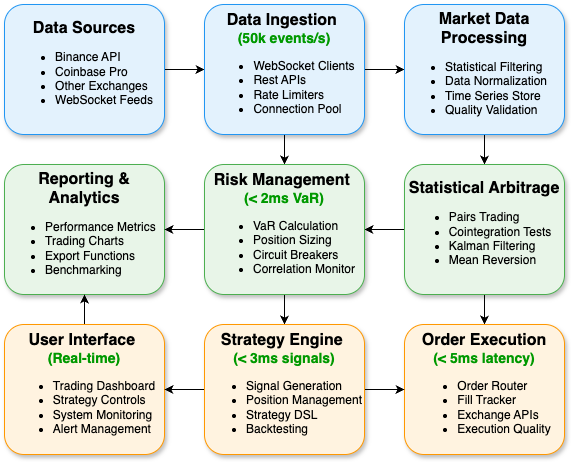

The diagram above was exported from draw.io. Its source (the exported page's mxGraphModel, read from the mxfile embedded in the PNG):
<mxGraphModel dx="1234" dy="828" grid="1" gridSize="10" guides="1" tooltips="1" connect="1" arrows="1" fold="1" page="1" pageScale="1" pageWidth="850" pageHeight="1100" math="0" shadow="0">
  <root>
    <mxCell id="0" />
    <mxCell id="1" parent="0" />
    <mxCell id="xAZOU5kATxxOhP0u8R7n-10" value="" style="edgeStyle=orthogonalEdgeStyle;rounded=0;orthogonalLoop=1;jettySize=auto;html=1;" parent="1" source="xAZOU5kATxxOhP0u8R7n-1" target="xAZOU5kATxxOhP0u8R7n-2" edge="1">
      <mxGeometry relative="1" as="geometry" />
    </mxCell>
    <mxCell id="xAZOU5kATxxOhP0u8R7n-1" value="&lt;b&gt;&lt;font style=&quot;font-size: 16px;&quot;&gt;Data Sources&lt;/font&gt;&lt;/b&gt;&lt;div&gt;&lt;ul&gt;&lt;li style=&quot;text-align: left;&quot;&gt;Binance API&lt;/li&gt;&lt;li style=&quot;text-align: left;&quot;&gt;Coinbase Pro&lt;/li&gt;&lt;li style=&quot;text-align: left;&quot;&gt;Other Exchanges&lt;/li&gt;&lt;li style=&quot;text-align: left;&quot;&gt;WebSocket Feeds&lt;/li&gt;&lt;/ul&gt;&lt;/div&gt;" style="rounded=1;whiteSpace=wrap;html=1;align=center;fillColor=#E3F2FD;strokeColor=#2196F3;glass=0;shadow=1;" parent="1" vertex="1">
      <mxGeometry x="120" y="80" width="160" height="130" as="geometry" />
    </mxCell>
    <mxCell id="xAZOU5kATxxOhP0u8R7n-11" value="" style="edgeStyle=orthogonalEdgeStyle;rounded=0;orthogonalLoop=1;jettySize=auto;html=1;" parent="1" source="xAZOU5kATxxOhP0u8R7n-2" target="xAZOU5kATxxOhP0u8R7n-3" edge="1">
      <mxGeometry relative="1" as="geometry" />
    </mxCell>
    <mxCell id="xAZOU5kATxxOhP0u8R7n-20" value="" style="edgeStyle=orthogonalEdgeStyle;rounded=0;orthogonalLoop=1;jettySize=auto;html=1;" parent="1" source="xAZOU5kATxxOhP0u8R7n-2" target="xAZOU5kATxxOhP0u8R7n-8" edge="1">
      <mxGeometry relative="1" as="geometry" />
    </mxCell>
    <mxCell id="xAZOU5kATxxOhP0u8R7n-2" value="&lt;b&gt;&lt;font style=&quot;font-size: 16px;&quot;&gt;Data Ingestion&amp;nbsp;&lt;/font&gt;&lt;/b&gt;&lt;div&gt;&lt;b&gt;&lt;font style=&quot;font-size: 14px; color: rgb(0, 153, 0);&quot;&gt;(50k events/s)&lt;/font&gt;&lt;/b&gt;&lt;div&gt;&lt;ul&gt;&lt;li style=&quot;text-align: left;&quot;&gt;WebSocket Clients&lt;/li&gt;&lt;li style=&quot;text-align: left;&quot;&gt;Rest APIs&lt;/li&gt;&lt;li style=&quot;text-align: left;&quot;&gt;Rate Limiters&lt;/li&gt;&lt;li style=&quot;text-align: left;&quot;&gt;Connection Pool&lt;/li&gt;&lt;/ul&gt;&lt;/div&gt;&lt;/div&gt;" style="rounded=1;whiteSpace=wrap;html=1;align=center;fillColor=#E3F2FD;strokeColor=#2196F3;shadow=1;" parent="1" vertex="1">
      <mxGeometry x="320" y="80" width="160" height="130" as="geometry" />
    </mxCell>
    <mxCell id="xAZOU5kATxxOhP0u8R7n-12" value="" style="edgeStyle=orthogonalEdgeStyle;rounded=0;orthogonalLoop=1;jettySize=auto;html=1;" parent="1" source="xAZOU5kATxxOhP0u8R7n-3" target="xAZOU5kATxxOhP0u8R7n-4" edge="1">
      <mxGeometry relative="1" as="geometry" />
    </mxCell>
    <mxCell id="xAZOU5kATxxOhP0u8R7n-3" value="&lt;b&gt;&lt;font style=&quot;font-size: 16px;&quot;&gt;Market Data Processing&lt;/font&gt;&lt;/b&gt;&lt;div&gt;&lt;ul&gt;&lt;li style=&quot;text-align: left;&quot;&gt;Statistical Filtering&amp;nbsp;&lt;/li&gt;&lt;li style=&quot;text-align: left;&quot;&gt;Data Normalization&lt;/li&gt;&lt;li style=&quot;text-align: left;&quot;&gt;Time Series Store&lt;/li&gt;&lt;li style=&quot;text-align: left;&quot;&gt;Quality Validation&lt;/li&gt;&lt;/ul&gt;&lt;/div&gt;" style="rounded=1;whiteSpace=wrap;html=1;align=center;fillColor=#E3F2FD;strokeColor=#2196F3;shadow=1;" parent="1" vertex="1">
      <mxGeometry x="520" y="80" width="160" height="130" as="geometry" />
    </mxCell>
    <mxCell id="xAZOU5kATxxOhP0u8R7n-13" value="" style="edgeStyle=orthogonalEdgeStyle;rounded=0;orthogonalLoop=1;jettySize=auto;html=1;" parent="1" source="xAZOU5kATxxOhP0u8R7n-4" target="xAZOU5kATxxOhP0u8R7n-6" edge="1">
      <mxGeometry relative="1" as="geometry" />
    </mxCell>
    <mxCell id="xAZOU5kATxxOhP0u8R7n-14" value="" style="edgeStyle=orthogonalEdgeStyle;rounded=0;orthogonalLoop=1;jettySize=auto;html=1;" parent="1" source="xAZOU5kATxxOhP0u8R7n-4" target="xAZOU5kATxxOhP0u8R7n-8" edge="1">
      <mxGeometry relative="1" as="geometry" />
    </mxCell>
    <mxCell id="xAZOU5kATxxOhP0u8R7n-4" value="&lt;b&gt;&lt;font style=&quot;font-size: 16px;&quot;&gt;Statistical Arbitrage&lt;/font&gt;&lt;/b&gt;&lt;div&gt;&lt;ul&gt;&lt;li style=&quot;text-align: left;&quot;&gt;Pairs Trading&lt;/li&gt;&lt;li style=&quot;text-align: left;&quot;&gt;Cointegration Tests&lt;/li&gt;&lt;li style=&quot;text-align: left;&quot;&gt;Kalman Filtering&lt;/li&gt;&lt;li style=&quot;text-align: left;&quot;&gt;Mean Reversion&lt;/li&gt;&lt;/ul&gt;&lt;/div&gt;" style="rounded=1;whiteSpace=wrap;html=1;align=center;fillColor=#E8F5E8;strokeColor=#4CAF50;shadow=1;" parent="1" vertex="1">
      <mxGeometry x="520" y="240" width="160" height="130" as="geometry" />
    </mxCell>
    <mxCell id="xAZOU5kATxxOhP0u8R7n-5" value="&lt;b&gt;&lt;font style=&quot;font-size: 16px;&quot;&gt;Reporting &amp;amp; Analytics&lt;/font&gt;&lt;/b&gt;&lt;div&gt;&lt;ul&gt;&lt;li style=&quot;text-align: left;&quot;&gt;Performance Metrics&lt;/li&gt;&lt;li style=&quot;text-align: left;&quot;&gt;Trading Charts&lt;/li&gt;&lt;li style=&quot;text-align: left;&quot;&gt;Export Functions&lt;/li&gt;&lt;li style=&quot;text-align: left;&quot;&gt;Benchmarking&lt;/li&gt;&lt;/ul&gt;&lt;/div&gt;" style="rounded=1;whiteSpace=wrap;html=1;align=center;fillColor=#E8F5E8;strokeColor=#4CAF50;shadow=1;" parent="1" vertex="1">
      <mxGeometry x="120" y="240" width="160" height="130" as="geometry" />
    </mxCell>
    <mxCell id="xAZOU5kATxxOhP0u8R7n-6" value="&lt;b&gt;&lt;font style=&quot;font-size: 16px;&quot;&gt;Order Execution&lt;/font&gt;&lt;/b&gt;&lt;div&gt;&lt;b&gt;&lt;font style=&quot;font-size: 14px; color: rgb(0, 153, 0);&quot;&gt;(&amp;lt; 5ms latency)&lt;/font&gt;&lt;/b&gt;&lt;/div&gt;&lt;div&gt;&lt;ul&gt;&lt;li style=&quot;text-align: left;&quot;&gt;Order Router&lt;/li&gt;&lt;li style=&quot;text-align: left;&quot;&gt;Fill Tracker&lt;/li&gt;&lt;li style=&quot;text-align: left;&quot;&gt;Exchange APIs&lt;/li&gt;&lt;li style=&quot;text-align: left;&quot;&gt;Execution Quality&lt;/li&gt;&lt;/ul&gt;&lt;/div&gt;" style="rounded=1;whiteSpace=wrap;html=1;align=center;fillColor=#FFF3E0;strokeColor=#FF9800;shadow=1;" parent="1" vertex="1">
      <mxGeometry x="520" y="400" width="160" height="130" as="geometry" />
    </mxCell>
    <mxCell id="xAZOU5kATxxOhP0u8R7n-18" value="" style="edgeStyle=orthogonalEdgeStyle;rounded=0;orthogonalLoop=1;jettySize=auto;html=1;" parent="1" source="xAZOU5kATxxOhP0u8R7n-7" target="xAZOU5kATxxOhP0u8R7n-5" edge="1">
      <mxGeometry relative="1" as="geometry" />
    </mxCell>
    <mxCell id="xAZOU5kATxxOhP0u8R7n-7" value="&lt;b&gt;&lt;font style=&quot;font-size: 16px;&quot;&gt;User Interface&amp;nbsp;&lt;/font&gt;&lt;/b&gt;&lt;div&gt;&lt;b&gt;&lt;font style=&quot;font-size: 14px; color: rgb(0, 153, 0);&quot;&gt;(Real-time)&lt;/font&gt;&lt;/b&gt;&lt;div&gt;&lt;ul&gt;&lt;li style=&quot;text-align: left;&quot;&gt;Trading Dashboard&lt;/li&gt;&lt;li style=&quot;text-align: left;&quot;&gt;Strategy Controls&lt;/li&gt;&lt;li style=&quot;text-align: left;&quot;&gt;System Monitoring&lt;/li&gt;&lt;li style=&quot;text-align: left;&quot;&gt;Alert Management&lt;/li&gt;&lt;/ul&gt;&lt;/div&gt;&lt;/div&gt;" style="rounded=1;whiteSpace=wrap;html=1;align=center;fillColor=#FFF3E0;strokeColor=#FF9800;shadow=1;" parent="1" vertex="1">
      <mxGeometry x="120" y="400" width="160" height="130" as="geometry" />
    </mxCell>
    <mxCell id="xAZOU5kATxxOhP0u8R7n-15" value="" style="edgeStyle=orthogonalEdgeStyle;rounded=0;orthogonalLoop=1;jettySize=auto;html=1;" parent="1" source="xAZOU5kATxxOhP0u8R7n-8" target="xAZOU5kATxxOhP0u8R7n-9" edge="1">
      <mxGeometry relative="1" as="geometry" />
    </mxCell>
    <mxCell id="xAZOU5kATxxOhP0u8R7n-19" value="" style="edgeStyle=orthogonalEdgeStyle;rounded=0;orthogonalLoop=1;jettySize=auto;html=1;" parent="1" source="xAZOU5kATxxOhP0u8R7n-8" target="xAZOU5kATxxOhP0u8R7n-5" edge="1">
      <mxGeometry relative="1" as="geometry" />
    </mxCell>
    <mxCell id="xAZOU5kATxxOhP0u8R7n-8" value="&lt;b&gt;&lt;font style=&quot;font-size: 16px;&quot;&gt;Risk Management&amp;nbsp;&lt;/font&gt;&lt;/b&gt;&lt;div&gt;&lt;b&gt;&lt;font style=&quot;font-size: 14px; color: rgb(0, 153, 0);&quot;&gt;(&amp;lt; 2ms VaR)&lt;/font&gt;&lt;/b&gt;&lt;div&gt;&lt;ul&gt;&lt;li style=&quot;text-align: left;&quot;&gt;VaR Calculation&lt;/li&gt;&lt;li style=&quot;text-align: left;&quot;&gt;Position Sizing&lt;/li&gt;&lt;li style=&quot;text-align: left;&quot;&gt;Circuit Breakers&lt;/li&gt;&lt;li style=&quot;text-align: left;&quot;&gt;Correlation Monitor&lt;/li&gt;&lt;/ul&gt;&lt;/div&gt;&lt;/div&gt;" style="rounded=1;whiteSpace=wrap;html=1;align=center;fillColor=#E8F5E8;strokeColor=#4CAF50;shadow=1;" parent="1" vertex="1">
      <mxGeometry x="320" y="240" width="160" height="130" as="geometry" />
    </mxCell>
    <mxCell id="xAZOU5kATxxOhP0u8R7n-16" value="" style="edgeStyle=orthogonalEdgeStyle;rounded=0;orthogonalLoop=1;jettySize=auto;html=1;" parent="1" source="xAZOU5kATxxOhP0u8R7n-9" target="xAZOU5kATxxOhP0u8R7n-6" edge="1">
      <mxGeometry relative="1" as="geometry" />
    </mxCell>
    <mxCell id="T4z6luCHKb2W9WI0IzmO-4" value="" style="edgeStyle=orthogonalEdgeStyle;rounded=0;orthogonalLoop=1;jettySize=auto;html=1;" edge="1" parent="1" source="xAZOU5kATxxOhP0u8R7n-9" target="xAZOU5kATxxOhP0u8R7n-7">
      <mxGeometry relative="1" as="geometry" />
    </mxCell>
    <mxCell id="xAZOU5kATxxOhP0u8R7n-9" value="&lt;b&gt;&lt;font style=&quot;font-size: 16px;&quot;&gt;Strategy Engine&amp;nbsp;&lt;/font&gt;&lt;/b&gt;&lt;div&gt;&lt;b&gt;&lt;font style=&quot;font-size: 14px; color: rgb(0, 153, 0);&quot;&gt;(&amp;lt; 3ms signals)&lt;/font&gt;&lt;/b&gt;&lt;div&gt;&lt;ul&gt;&lt;li style=&quot;text-align: left;&quot;&gt;Signal Generation&lt;/li&gt;&lt;li style=&quot;text-align: left;&quot;&gt;Position Management&lt;/li&gt;&lt;li style=&quot;text-align: left;&quot;&gt;Strategy DSL&lt;/li&gt;&lt;li style=&quot;text-align: left;&quot;&gt;Backtesting&amp;nbsp;&lt;/li&gt;&lt;/ul&gt;&lt;/div&gt;&lt;/div&gt;" style="rounded=1;whiteSpace=wrap;html=1;align=center;fillColor=#FFF3E0;strokeColor=#FF9800;shadow=1;" parent="1" vertex="1">
      <mxGeometry x="320" y="400" width="160" height="130" as="geometry" />
    </mxCell>
  </root>
</mxGraphModel>